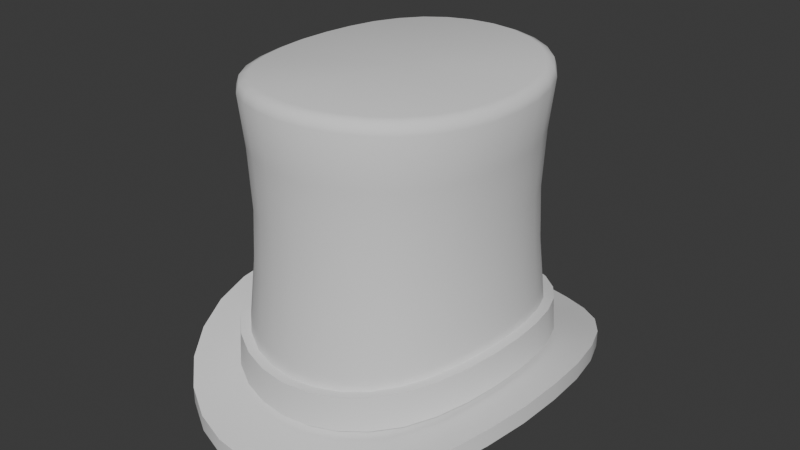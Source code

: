 # Source: Attire_Hat_HatTopTall.blend  (saved by Blender 4.3.34; exported with 4.5.12 LTS)
import bpy
from mathutils import Matrix  # noqa: F401  (used for matrix-valued properties, if any)

bpy.ops.wm.read_factory_settings(use_empty=True)
scene = bpy.context.scene
scene.name = 'Scene'

# ---- world
world_world = bpy.data.worlds.new('World'); scene.world = world_world
world_world.use_nodes = True; world_world.node_tree.nodes.clear()
_N = world_world.node_tree.nodes; _L = world_world.node_tree.links
n0 = _N.new('ShaderNodeOutputWorld'); n0.name = 'World Output'; n0.location = (300, 300)
n1 = _N.new('ShaderNodeBackground'); n1.name = 'Background'; n1.location = (10, 300)
n1.inputs[0].default_value = (0.05088, 0.05088, 0.05088, 1.0)
_L.new(n1.outputs[0], n0.inputs[0])
n0.is_active_output = True
world_world.color = (0.05088, 0.05088, 0.05088)
world_world.use_sun_shadow = False
world_world.sun_shadow_jitter_overblur = 0.0

# ---- meshes
me_attire_hat_hattoptall = bpy.data.meshes.new('Attire_Hat_HatTopTall')
me_attire_hat_hattoptall.from_pydata([(0.06325, -0.07435, 0.02669), (0.08711, -2.98e-08, 0.03584), (0.08564, -0.02075, 0.03511), (0.08112, -0.04064, 0.03282), (0.07366, -0.05879, 0.02978), (0.05001, -0.0866, 0.02422), (0.03457, -0.09537, 0.02196), (0.01765, -0.1006, 0.02063), (2.384e-07, -0.1024, 0.02012), (0.08671, -0.1019, 0.02517), (0.1194, -2.98e-08, 0.04203), (0.1174, -0.02845, 0.04067), (0.1112, -0.05571, 0.03728), (0.101, -0.0806, 0.03163), (0.06856, -0.1187, 0.01864), (0.04739, -0.1307, 0.01406), (0.0242, -0.138, 0.01209), (2.384e-07, -0.1404, 0.01122), (0.08671, -0.1019, 0.01374), (0.1194, -2.98e-08, 0.0303), (0.1174, -0.02845, 0.02895), (0.1112, -0.05571, 0.02563), (0.101, -0.0806, 0.02007), (0.06856, -0.1187, 0.007357), (0.04739, -0.1307, 0.002829), (0.0242, -0.138, 0.0008664), (2.384e-07, -0.1404, 3.129e-07), (0.06325, 0.07435, 0.02686), (0.08561, 0.02075, 0.03512), (0.08112, 0.04064, 0.03282), (0.07366, 0.05879, 0.02983), (0.05001, 0.0866, 0.02439), (0.03457, 0.09537, 0.02212), (0.01765, 0.1006, 0.02074), (2.384e-07, 0.1024, 0.02013), (0.08671, 0.1019, 0.02517), (0.1174, 0.02845, 0.04068), (0.1112, 0.05571, 0.03728), (0.101, 0.0806, 0.03163), (0.06856, 0.1187, 0.01871), (0.04739, 0.1307, 0.01409), (0.0242, 0.138, 0.01209), (2.384e-07, 0.1404, 0.01122), (0.08671, 0.1019, 0.01374), (0.1174, 0.02845, 0.02896), (0.1112, 0.05571, 0.02563), (0.101, 0.0806, 0.02007), (0.06856, 0.1187, 0.007418), (0.04739, 0.1307, 0.002856), (0.0242, 0.138, 0.0008674), (2.384e-07, 0.1404, 3.129e-07), (-0.06325, -0.07435, 0.02669), (-0.08711, -2.98e-08, 0.03584), (-0.08564, -0.02075, 0.03511), (-0.08112, -0.04064, 0.03282), (-0.07366, -0.05879, 0.02978), (-0.05001, -0.0866, 0.02422), (-0.03457, -0.09537, 0.02196), (-0.01765, -0.1006, 0.02063), (-0.08671, -0.1019, 0.02517), (-0.1194, -2.98e-08, 0.04203), (-0.1174, -0.02845, 0.04067), (-0.1112, -0.05571, 0.03728), (-0.101, -0.0806, 0.03163), (-0.06856, -0.1187, 0.01864), (-0.04739, -0.1307, 0.01406), (-0.0242, -0.138, 0.01209), (-0.08671, -0.1019, 0.01374), (-0.1194, -2.98e-08, 0.0303), (-0.1174, -0.02845, 0.02895), (-0.1112, -0.05571, 0.02563), (-0.101, -0.0806, 0.02007), (-0.06856, -0.1187, 0.007357), (-0.04739, -0.1307, 0.002829), (-0.0242, -0.138, 0.0008664), (-0.06325, 0.07435, 0.02686), (-0.08561, 0.02075, 0.03512), (-0.08112, 0.04064, 0.03282), (-0.07366, 0.05879, 0.02983), (-0.05001, 0.0866, 0.02439), (-0.03457, 0.09537, 0.02212), (-0.01765, 0.1006, 0.02074), (-0.01867, 0.1052, 0.04761), (-0.0366, 0.09963, 0.0489), (-0.05302, 0.09029, 0.0512), (-0.0671, 0.07723, 0.05396), (-0.08671, 0.1019, 0.02517), (-0.1174, 0.02845, 0.04068), (-0.1112, 0.05571, 0.03728), (-0.101, 0.0806, 0.03163), (-0.06856, 0.1187, 0.01871), (-0.04739, 0.1307, 0.01409), (-0.0242, 0.138, 0.01209), (-0.08671, 0.1019, 0.01374), (-0.1174, 0.02845, 0.02896), (-0.1112, 0.05571, 0.02563), (-0.101, 0.0806, 0.02007), (-0.06856, 0.1187, 0.007418), (-0.04739, 0.1307, 0.002856), (-0.0242, 0.138, 0.0008674), (-0.01589, 0.09058, 0.01049), (-0.03111, 0.08583, 0.01173), (-0.04501, 0.07794, 0.01378), (-0.0663, 0.05291, 0.01867), (-0.07301, 0.03657, 0.02137), (-0.07705, 0.01868, 0.02344), (-0.05692, 0.06692, 0.016), (-0.01589, -0.09058, 0.01039), (-0.03111, -0.08583, 0.0116), (-0.04501, -0.07794, 0.01363), (-0.0663, -0.05291, 0.01863), (-0.07301, -0.03657, 0.02137), (-0.07708, -0.01868, 0.02343), (-0.0784, -2.98e-08, 0.02409), (-0.05692, -0.06692, 0.01585), (2.384e-07, 0.09216, 0.009943), (0.01589, 0.09058, 0.01049), (0.03111, 0.08583, 0.01173), (0.04501, 0.07794, 0.01378), (0.0663, 0.05291, 0.01867), (0.07301, 0.03657, 0.02137), (0.07705, 0.01868, 0.02344), (0.05692, 0.06692, 0.016), (2.384e-07, -0.09216, 0.009932), (0.01589, -0.09058, 0.01039), (0.03111, -0.08583, 0.0116), (0.04501, -0.07794, 0.01363), (0.0663, -0.05291, 0.01863), (0.07301, -0.03657, 0.02137), (0.07708, -0.01868, 0.02343), (0.0784, -2.98e-08, 0.02409), (0.05692, -0.06692, 0.01585), (0.06306, -0.07413, 0.03088), (0.08684, -2.98e-08, 0.03997), (0.08538, -0.02069, 0.03927), (0.08088, -0.04052, 0.03701), (0.07344, -0.05862, 0.03398), (0.04987, -0.08634, 0.02833), (0.03447, -0.09508, 0.02606), (0.0176, -0.1003, 0.02474), (2.384e-07, -0.1021, 0.02422), (0.06306, 0.07413, 0.03104), (0.08535, 0.02069, 0.03928), (0.08088, 0.04052, 0.03701), (0.07344, 0.05862, 0.03402), (0.04987, 0.08634, 0.0285), (0.03447, 0.09508, 0.02621), (0.0176, 0.1003, 0.02485), (2.384e-07, 0.1021, 0.02423), (-0.06306, -0.07413, 0.03088), (-0.08684, -2.98e-08, 0.03997), (-0.08538, -0.02069, 0.03927), (-0.08088, -0.04052, 0.03701), (-0.07344, -0.05862, 0.03398), (-0.04987, -0.08634, 0.02833), (-0.03447, -0.09508, 0.02606), (-0.0176, -0.1003, 0.02474), (-0.06306, 0.07413, 0.03104), (-0.08535, 0.02069, 0.03928), (-0.08088, 0.04052, 0.03701), (-0.07344, 0.05862, 0.03402), (-0.04987, 0.08634, 0.0285), (-0.03447, 0.09508, 0.02621), (-0.0176, 0.1003, 0.02485), (-0.07804, 0.06078, 0.05693), (-0.08573, 0.04184, 0.05984), (-0.09029, 0.02131, 0.06187), (-0.01867, -0.1052, 0.0475), (-0.05302, -0.09029, 0.05104), (-0.0366, -0.09963, 0.04875), (-0.0671, -0.07723, 0.05386), (-0.07804, -0.06078, 0.05693), (-0.08572, -0.04184, 0.05984), (-0.09181, 4.5e-06, 0.06239), (-0.09032, -0.02131, 0.06187), (2.384e-07, 0.1071, 0.04687), (0.01867, 0.1052, 0.04761), (0.05302, 0.09029, 0.0512), (0.0366, 0.09963, 0.0489), (0.0671, 0.07723, 0.05396), (0.07804, 0.06078, 0.05693), (0.08573, 0.04184, 0.05984), (0.09029, 0.02131, 0.06187), (2.384e-07, -0.1071, 0.04686), (0.01867, -0.1052, 0.0475), (0.0366, -0.09963, 0.04875), (0.05302, -0.09029, 0.05104), (0.0671, -0.07723, 0.05386), (0.07804, -0.06078, 0.05693), (0.08572, -0.04184, 0.05984), (0.09032, -0.02131, 0.06187), (0.09181, 4.5e-06, 0.06239), (0.01887, -0.1067, 0.02501), (0.037, -0.1011, 0.02632), (0.05364, -0.09165, 0.02858), (0.06795, -0.07845, 0.03111), (0.07915, -0.06177, 0.03421), (0.08707, -0.04255, 0.03724), (0.09182, -0.02168, 0.0395), (0.01887, 0.1067, 0.02512), (0.05364, 0.09165, 0.02875), (0.037, 0.1011, 0.02647), (0.06795, 0.07844, 0.03128), (0.07915, 0.06177, 0.03425), (0.08707, 0.04254, 0.03724), (0.09336, 4.5e-06, 0.0402), (0.09179, 0.02168, 0.03951), (2.384e-07, -0.1086, 0.02449), (-0.01887, -0.1067, 0.02501), (-0.05364, -0.09165, 0.02858), (-0.037, -0.1011, 0.02632), (-0.06795, -0.07845, 0.03111), (-0.07915, -0.06177, 0.03421), (-0.08707, -0.04255, 0.03724), (-0.09182, -0.02168, 0.0395), (2.384e-07, 0.1086, 0.0245), (-0.01887, 0.1067, 0.02512), (-0.037, 0.1011, 0.02647), (-0.05364, 0.09165, 0.02875), (-0.06795, 0.07844, 0.03128), (-0.07915, 0.06177, 0.03425), (-0.08707, 0.04254, 0.03724), (-0.09179, 0.02168, 0.03951), (-0.09336, 4.739e-06, 0.0402), (0.08529, -2.98e-08, 0.06217), (0.08386, -0.02036, 0.06165), (0.0795, -0.03988, 0.05963), (0.07227, -0.05772, 0.05672), (0.04915, -0.08503, 0.05081), (0.03399, -0.09364, 0.04851), (0.01736, -0.09882, 0.04725), (2.384e-07, -0.1006, 0.04661), (0.08383, 0.02036, 0.06165), (0.0795, 0.03988, 0.05963), (0.07227, 0.05772, 0.05672), (0.04915, 0.08503, 0.05097), (0.03399, 0.09364, 0.04866), (0.01736, 0.09882, 0.04736), (2.384e-07, 0.1006, 0.04662), (-0.08529, -2.98e-08, 0.06217), (-0.08386, -0.02036, 0.06165), (-0.0795, -0.03988, 0.05963), (-0.07227, -0.05772, 0.05672), (-0.04915, -0.08503, 0.05081), (-0.03399, -0.09364, 0.04851), (-0.01736, -0.09882, 0.04725), (-0.08383, 0.02036, 0.06165), (-0.0795, 0.03988, 0.05963), (-0.07227, 0.05772, 0.05672), (-0.04914, 0.08503, 0.05097), (-0.03399, 0.09364, 0.04866), (-0.01736, 0.09882, 0.04736), (0.06211, -0.07301, 0.05364), (0.06211, 0.07301, 0.05375), (-0.06211, -0.07301, 0.05364), (-0.06211, 0.07301, 0.05375), (0.07965, 0.01934, 0.1004), (0.07807, 0.01915, 0.1366), (0.07966, 0.01934, 0.1729), (0.07559, 0.03792, 0.0992), (0.07399, 0.0375, 0.1361), (0.0756, 0.03792, 0.1731), (0.06881, 0.05496, 0.09742), (0.06721, 0.05424, 0.1354), (0.06881, 0.05496, 0.1735), (0.05923, 0.06963, 0.0956), (0.05773, 0.06857, 0.1347), (0.05923, 0.06963, 0.1739), (0.04695, 0.08123, 0.09389), (0.04567, 0.07983, 0.1341), (0.04695, 0.08123, 0.1742), (0.03252, 0.08959, 0.09246), (0.03158, 0.08789, 0.1336), (0.03252, 0.08958, 0.1746), (0.01663, 0.09463, 0.09163), (0.01613, 0.09275, 0.1332), (0.01662, 0.09462, 0.1747), (2.384e-07, 0.09633, 0.09116), (2.384e-07, 0.09437, 0.133), (2.384e-07, 0.09632, 0.1748), (-0.01663, 0.09463, 0.09163), (-0.01613, 0.09275, 0.1332), (-0.01662, 0.09462, 0.1747), (-0.03252, 0.08959, 0.09246), (-0.03158, 0.08789, 0.1336), (-0.03252, 0.08958, 0.1746), (-0.04695, 0.08123, 0.09389), (-0.04567, 0.07983, 0.1341), (-0.04695, 0.08123, 0.1742), (-0.05923, 0.06963, 0.0956), (-0.05773, 0.06857, 0.1347), (-0.05923, 0.06963, 0.1739), (-0.06881, 0.05496, 0.09742), (-0.06721, 0.05424, 0.1354), (-0.06881, 0.05496, 0.1735), (-0.07559, 0.03792, 0.0992), (-0.07399, 0.0375, 0.1361), (-0.0756, 0.03792, 0.1731), (-0.07965, 0.01934, 0.1004), (-0.07807, 0.01915, 0.1366), (-0.07966, 0.01934, 0.1729), (-0.08102, -2.98e-08, 0.1008), (-0.07944, -2.98e-08, 0.1368), (-0.08103, -2.98e-08, 0.173), (-0.07968, -0.01934, 0.1004), (-0.0781, -0.01915, 0.1366), (-0.07968, -0.01934, 0.1729), (-0.07559, -0.03792, 0.0992), (-0.07399, -0.0375, 0.1361), (-0.0756, -0.03792, 0.1731), (-0.06881, -0.05496, 0.09742), (-0.06721, -0.05424, 0.1354), (-0.06881, -0.05496, 0.1735), (-0.05923, -0.06964, 0.09554), (-0.05773, -0.06857, 0.1347), (-0.05923, -0.06963, 0.1739), (-0.04696, -0.08124, 0.0938), (-0.04567, -0.07983, 0.1341), (-0.04695, -0.08124, 0.1743), (-0.03252, -0.0896, 0.09238), (-0.03158, -0.08789, 0.1335), (-0.03252, -0.0896, 0.1746), (-0.01663, -0.09463, 0.09157), (-0.01613, -0.09275, 0.1332), (-0.01663, -0.09463, 0.1747), (2.384e-07, -0.09633, 0.09115), (2.384e-07, -0.09437, 0.133), (2.384e-07, -0.09632, 0.1748), (0.01663, -0.09463, 0.09157), (0.01613, -0.09275, 0.1332), (0.01663, -0.09463, 0.1747), (0.03252, -0.0896, 0.09238), (0.03158, -0.08789, 0.1335), (0.03252, -0.0896, 0.1746), (0.04696, -0.08124, 0.0938), (0.04567, -0.07983, 0.1341), (0.04695, -0.08124, 0.1743), (0.05924, -0.06964, 0.09554), (0.05773, -0.06857, 0.1347), (0.05923, -0.06963, 0.1739), (0.06881, -0.05496, 0.09742), (0.06721, -0.05424, 0.1354), (0.06881, -0.05496, 0.1735), (0.07559, -0.03792, 0.0992), (0.07399, -0.0375, 0.1361), (0.0756, -0.03792, 0.1731), (0.07968, -0.01934, 0.1004), (0.0781, -0.01915, 0.1366), (0.07969, -0.01934, 0.1729), (0.08102, -2.98e-08, 0.1008), (0.07944, -2.98e-08, 0.1368), (0.08103, -2.98e-08, 0.173), (2.384e-07, -5.066e-07, 0.213), (-0.02575, 0.07105, 0.2034), (-0.06044, 0.03027, 0.2034), (-0.04712, 0.05539, 0.2034), (-0.02575, -0.07105, 0.2034), (-0.06044, -0.03027, 0.2034), (-0.06489, -2.98e-08, 0.2034), (-0.04712, -0.05539, 0.2034), (2.384e-07, 0.07629, 0.2034), (0.02575, 0.07105, 0.2034), (0.06044, 0.03027, 0.2034), (0.04712, 0.05539, 0.2034), (2.384e-07, -0.07629, 0.2034), (0.02575, -0.07105, 0.2034), (0.06044, -0.03027, 0.2034), (0.06489, -2.98e-08, 0.2034), (0.04712, -0.05539, 0.2034), (2.384e-07, -2.98e-08, 0.2034), (0.08443, -2.98e-08, 0.2049), (0.07765, -7.252e-08, 0.2129), (0.0828, -4.232e-08, 0.2106), (0.07637, -0.01854, 0.213), (0.08303, -0.02015, 0.2049), (0.08142, -0.01976, 0.2106), (0.07245, -0.03634, 0.2134), (0.07872, -0.03949, 0.2054), (0.07721, -0.03873, 0.2111), (0.06592, -0.05266, 0.2141), (0.07158, -0.05717, 0.2061), (0.07021, -0.05608, 0.2118), (0.03109, -0.08566, 0.216), (0.0337, -0.09285, 0.2081), (0.03306, -0.09107, 0.2138), (0.083, 0.02015, 0.2049), (0.07634, 0.01854, 0.213), (0.0814, 0.01976, 0.2106), (0.0337, 0.09285, 0.2081), (0.03109, 0.08566, 0.2159), (0.03306, 0.09107, 0.2137), (-0.07637, -0.01854, 0.213), (-0.08302, -0.02015, 0.2049), (-0.08142, -0.01976, 0.2106), (-0.07872, -0.03949, 0.2054), (-0.07245, -0.03634, 0.2134), (-0.07721, -0.03873, 0.2111), (-0.04493, -0.07773, 0.2154), (-0.04872, -0.08429, 0.2076), (-0.04778, -0.08268, 0.2132), (-0.0337, -0.09285, 0.2081), (-0.03109, -0.08566, 0.216), (-0.03306, -0.09107, 0.2138), (-0.06592, 0.05266, 0.2141), (-0.07158, 0.05717, 0.2061), (-0.07021, 0.05608, 0.2118), (-0.03109, 0.08566, 0.2159), (-0.0337, 0.09285, 0.2081), (-0.03306, 0.09107, 0.2137), (0.06154, 0.07235, 0.2068), (0.05672, 0.06668, 0.2147), (0.06036, 0.07096, 0.2125), (-0.05672, -0.06668, 0.2148), (-0.06154, -0.07235, 0.2069), (-0.06036, -0.07096, 0.2125), (0.04493, -0.07773, 0.2154), (0.04872, -0.08429, 0.2076), (0.04778, -0.08268, 0.2132), (0.01722, -0.09801, 0.2084), (0.01589, -0.09044, 0.2162), (0.01689, -0.09613, 0.214), (2.384e-07, -0.09205, 0.2163), (2.384e-07, -0.09974, 0.2085), (2.384e-07, -0.09782, 0.2141), (0.07245, 0.03634, 0.2134), (0.07872, 0.03949, 0.2054), (0.07721, 0.03873, 0.2111), (0.07158, 0.05717, 0.2061), (0.06592, 0.05266, 0.2141), (0.07021, 0.05608, 0.2118), (0.04492, 0.07773, 0.2154), (0.04871, 0.08429, 0.2075), (0.04778, 0.08267, 0.2132), (0.01589, 0.09044, 0.2162), (0.01722, 0.098, 0.2084), (0.01689, 0.09613, 0.214), (2.384e-07, 0.09974, 0.2085), (2.384e-07, 0.09205, 0.2163), (2.384e-07, 0.09782, 0.2141), (-0.08443, -2.98e-08, 0.2049), (-0.07765, -7.252e-08, 0.2129), (-0.0828, -4.232e-08, 0.2106), (-0.07158, -0.05717, 0.2061), (-0.06592, -0.05266, 0.2141), (-0.07021, -0.05608, 0.2118), (-0.01589, -0.09044, 0.2162), (-0.01722, -0.09801, 0.2084), (-0.01689, -0.09613, 0.214), (-0.07634, 0.01854, 0.213), (-0.083, 0.02015, 0.2049), (-0.0814, 0.01976, 0.2106), (-0.07245, 0.03634, 0.2134), (-0.07872, 0.03949, 0.2054), (-0.07721, 0.03873, 0.2111), (-0.04492, 0.07773, 0.2154), (-0.04871, 0.08429, 0.2075), (-0.04778, 0.08267, 0.2132), (-0.01722, 0.098, 0.2084), (-0.01589, 0.09044, 0.2162), (-0.01689, 0.09613, 0.214), (0.06154, -0.07235, 0.2069), (0.05672, -0.06668, 0.2148), (0.06037, -0.07096, 0.2125), (-0.06154, 0.07235, 0.2068), (-0.05672, 0.06668, 0.2147), (-0.06036, 0.07096, 0.2125)], [], [(242, 241, 172, 171), (3, 12, 11, 2), (16, 25, 24, 15), (15, 24, 23, 14), (14, 23, 18, 9), (9, 18, 22, 13), (13, 22, 21, 12), (12, 21, 20, 11), (11, 20, 19, 10), (42, 41, 49, 50), (41, 40, 48, 49), (40, 39, 47, 48), (39, 35, 43, 47), (35, 38, 46, 43), (38, 37, 45, 46), (37, 36, 44, 45), (36, 10, 19, 44), (17, 66, 74, 26), (66, 65, 73, 74), (65, 64, 72, 73), (64, 59, 67, 72), (59, 63, 71, 67), (63, 62, 70, 71), (62, 61, 69, 70), (61, 60, 68, 69), (42, 50, 99, 92), (92, 99, 98, 91), (91, 98, 97, 90), (90, 97, 93, 86), (86, 93, 96, 89), (89, 96, 95, 88), (88, 95, 94, 87), (87, 94, 68, 60), (78, 89, 88, 77), (29, 37, 38, 30), (57, 65, 66, 58), (53, 61, 62, 54), (55, 63, 59, 51), (56, 64, 65, 57), (58, 66, 17, 8), (52, 60, 61, 53), (51, 59, 64, 56), (54, 62, 63, 55), (80, 81, 92, 91), (76, 77, 88, 87), (78, 75, 86, 89), (79, 80, 91, 90), (81, 34, 42, 92), (52, 76, 87, 60), (75, 79, 90, 86), (27, 35, 39, 31), (31, 39, 40, 32), (38, 35, 27, 30), (36, 37, 29, 28), (40, 41, 33, 32), (13, 12, 3, 4), (14, 9, 0, 5), (11, 10, 1, 2), (17, 16, 7, 8), (1, 10, 36, 28), (15, 14, 5, 6), (0, 9, 13, 4), (33, 41, 42, 34), (52, 150, 158, 76), (76, 158, 159, 77), (256, 257, 350, 349), (77, 159, 160, 78), (78, 160, 157, 75), (79, 161, 162, 80), (80, 162, 163, 81), (81, 163, 148, 34), (75, 157, 161, 79), (52, 53, 151, 150), (53, 54, 152, 151), (54, 55, 153, 152), (55, 51, 149, 153), (56, 57, 155, 154), (57, 58, 156, 155), (58, 8, 140, 156), (51, 56, 154, 149), (1, 28, 142, 133), (28, 29, 143, 142), (29, 30, 144, 143), (30, 27, 141, 144), (31, 32, 146, 145), (32, 33, 147, 146), (33, 34, 148, 147), (27, 31, 145, 141), (1, 133, 134, 2), (2, 134, 135, 3), (3, 135, 136, 4), (4, 136, 132, 0), (5, 137, 138, 6), (6, 138, 139, 7), (7, 139, 140, 8), (0, 132, 137, 5), (161, 157, 219, 218), (229, 230, 184, 185), (255, 249, 84, 85), (145, 146, 201, 200), (228, 229, 185, 186), (251, 238, 175, 82), (144, 141, 202, 203), (227, 252, 187, 188), (250, 251, 82, 83), (143, 144, 203, 204), (226, 227, 188, 189), (249, 250, 83, 84), (142, 143, 204, 206), (225, 226, 189, 190), (248, 255, 85, 164), (133, 142, 206, 205), (224, 225, 190, 191), (149, 154, 209, 211), (247, 248, 164, 165), (156, 140, 207, 208), (246, 247, 165, 166), (155, 156, 208, 210), (239, 246, 166, 173), (154, 155, 210, 209), (243, 254, 170, 168), (153, 149, 211, 212), (231, 245, 167, 183), (152, 153, 212, 213), (245, 244, 169, 167), (151, 152, 213, 214), (244, 243, 168, 169), (150, 151, 214, 223), (254, 242, 171, 170), (146, 147, 199, 201), (230, 231, 183, 184), (252, 228, 186, 187), (147, 148, 215, 199), (232, 224, 191, 182), (141, 145, 200, 202), (233, 232, 182, 181), (134, 133, 205, 198), (135, 134, 198, 197), (234, 233, 181, 180), (136, 135, 197, 196), (158, 150, 223, 222), (253, 234, 180, 179), (132, 136, 196, 195), (159, 158, 222, 221), (236, 235, 177, 178), (138, 137, 194, 193), (160, 159, 221, 220), (237, 236, 178, 176), (139, 138, 193, 192), (157, 160, 220, 219), (238, 237, 176, 175), (140, 139, 192, 207), (162, 161, 218, 217), (235, 253, 179, 177), (137, 132, 195, 194), (240, 239, 173, 174), (163, 162, 217, 216), (241, 240, 174, 172), (148, 163, 216, 215), (259, 260, 257, 256), (260, 261, 258, 257), (352, 430, 389), (234, 262, 259, 233), (440, 352, 448), (262, 263, 260, 259), (263, 264, 261, 260), (437, 352, 433), (253, 265, 262, 234), (265, 266, 263, 262), (266, 267, 264, 263), (430, 352, 410), (235, 268, 265, 253), (268, 269, 266, 265), (269, 270, 267, 266), (267, 409, 427, 264), (236, 271, 268, 235), (271, 272, 269, 268), (272, 273, 270, 269), (433, 352, 389), (237, 274, 271, 236), (274, 275, 272, 271), (275, 276, 273, 272), (273, 388, 431, 270), (238, 277, 274, 237), (277, 278, 275, 274), (278, 279, 276, 275), (282, 457, 436, 279), (251, 280, 277, 238), (280, 281, 278, 277), (281, 282, 279, 278), (458, 352, 437), (250, 283, 280, 251), (283, 284, 281, 280), (284, 285, 282, 281), (458, 406, 352), (249, 286, 283, 250), (286, 287, 284, 283), (287, 288, 285, 284), (428, 410, 352), (255, 289, 286, 249), (289, 290, 287, 286), (290, 291, 288, 287), (248, 292, 289, 255), (292, 293, 290, 289), (293, 294, 291, 290), (464, 403, 352), (247, 295, 292, 248), (295, 296, 293, 292), (296, 297, 294, 293), (454, 352, 406), (246, 298, 295, 247), (298, 299, 296, 295), (299, 300, 297, 296), (464, 352, 454), (239, 301, 298, 246), (301, 302, 299, 298), (302, 303, 300, 299), (448, 352, 451), (240, 304, 301, 239), (304, 305, 302, 301), (305, 306, 303, 302), (440, 391, 352), (241, 307, 304, 240), (307, 308, 305, 304), (308, 309, 306, 305), (443, 352, 395), (242, 310, 307, 241), (310, 311, 308, 307), (311, 312, 309, 308), (352, 397, 401), (254, 313, 310, 242), (313, 314, 311, 310), (314, 315, 312, 311), (461, 352, 415), (243, 316, 313, 254), (316, 317, 314, 313), (317, 318, 315, 314), (352, 412, 397), (244, 319, 316, 243), (319, 320, 317, 316), (320, 321, 318, 317), (445, 352, 401), (245, 322, 319, 244), (322, 323, 320, 319), (323, 324, 321, 320), (451, 352, 403), (231, 325, 322, 245), (325, 326, 323, 322), (326, 327, 324, 323), (428, 352, 424), (230, 328, 325, 231), (328, 329, 326, 325), (329, 330, 327, 326), (421, 352, 445), (229, 331, 328, 230), (331, 332, 329, 328), (332, 333, 330, 329), (352, 419, 382), (228, 334, 331, 229), (334, 335, 332, 331), (335, 336, 333, 332), (424, 352, 386), (252, 337, 334, 228), (337, 338, 335, 334), (338, 339, 336, 335), (419, 352, 421), (227, 340, 337, 252), (340, 341, 338, 337), (341, 342, 339, 338), (415, 352, 382), (226, 343, 340, 227), (343, 344, 341, 340), (344, 345, 342, 341), (352, 461, 379), (225, 346, 343, 226), (346, 347, 344, 343), (347, 348, 345, 344), (352, 379, 376), (224, 349, 346, 225), (349, 350, 347, 346), (350, 351, 348, 347), (352, 371, 386), (256, 349, 224, 232), (257, 258, 351, 350), (351, 370, 374, 348), (306, 392, 439, 303), (333, 383, 418, 330), (291, 463, 455, 288), (312, 442, 394, 309), (336, 416, 383, 333), (315, 413, 442, 312), (330, 418, 422, 327), (318, 398, 413, 315), (339, 460, 416, 336), (324, 446, 400, 321), (352, 376, 373), (327, 422, 446, 324), (261, 425, 385, 258), (321, 400, 398, 318), (264, 427, 425, 261), (303, 439, 449, 300), (270, 431, 409, 267), (300, 449, 452, 297), (276, 434, 388, 273), (294, 404, 463, 291), (352, 391, 395), (258, 385, 370, 351), (297, 452, 404, 294), (279, 436, 434, 276), (348, 374, 377, 345), (285, 407, 457, 282), (443, 412, 352), (345, 377, 380, 342), (288, 455, 407, 285), (309, 394, 392, 306), (342, 380, 460, 339), (204, 181, 182, 206), (203, 180, 181, 204), (202, 179, 180, 203), (200, 177, 179, 202), (201, 178, 177, 200), (199, 176, 178, 201), (215, 175, 176, 199), (216, 82, 175, 215), (217, 83, 82, 216), (218, 84, 83, 217), (219, 85, 84, 218), (220, 164, 85, 219), (221, 165, 164, 220), (222, 166, 165, 221), (223, 173, 166, 222), (214, 174, 173, 223), (213, 172, 174, 214), (212, 171, 172, 213), (211, 170, 171, 212), (209, 168, 170, 211), (210, 169, 168, 209), (208, 167, 169, 210), (207, 183, 167, 208), (192, 184, 183, 207), (193, 185, 184, 192), (194, 186, 185, 193), (195, 187, 186, 194), (196, 188, 187, 195), (197, 189, 188, 196), (198, 190, 189, 197), (205, 191, 190, 198), (206, 182, 191, 205), (17, 26, 25, 16), (7, 16, 15, 6), (233, 259, 256, 232), (95, 104, 105, 94), (94, 105, 113, 68), (68, 113, 112, 69), (69, 112, 111, 70), (70, 111, 110, 71), (71, 110, 114, 67), (67, 114, 109, 72), (72, 109, 108, 73), (73, 108, 107, 74), (74, 107, 123, 26), (26, 123, 124, 25), (25, 124, 125, 24), (24, 125, 126, 23), (23, 126, 131, 18), (18, 131, 127, 22), (22, 127, 128, 21), (21, 128, 129, 20), (20, 129, 130, 19), (19, 130, 121, 44), (44, 121, 120, 45), (45, 120, 119, 46), (46, 119, 122, 43), (43, 122, 118, 47), (47, 118, 117, 48), (48, 117, 116, 49), (49, 116, 115, 50), (50, 115, 100, 99), (99, 100, 101, 98), (98, 101, 102, 97), (97, 102, 106, 93), (93, 106, 103, 96), (96, 103, 104, 95), (355, 369, 354), (365, 364, 369), (359, 357, 369), (367, 366, 369), (360, 361, 369), (368, 365, 369), (357, 358, 369), (359, 369, 356), (105, 358, 113), (366, 368, 369), (364, 356, 369), (358, 354, 369), (101, 353, 102), (116, 360, 115), (367, 369, 362), (355, 353, 369), (106, 102, 355), (358, 112, 113), (361, 363, 369), (363, 362, 369), (115, 360, 100), (361, 116, 117), (363, 119, 362), (100, 353, 101), (118, 361, 117), (119, 363, 122), (104, 103, 354), (359, 110, 357), (361, 118, 363), (112, 357, 111), (104, 354, 105), (106, 355, 103), (353, 360, 369), (110, 359, 114), (356, 109, 359), (109, 356, 108), (356, 107, 108), (107, 364, 123), (123, 364, 124), (124, 365, 125), (365, 368, 126), (102, 353, 355), (131, 368, 127), (128, 127, 366), (128, 366, 129), (129, 367, 130), (367, 121, 130), (362, 120, 121), (105, 354, 358), (103, 355, 354), (358, 357, 112), (361, 360, 116), (100, 360, 353), (110, 111, 357), (118, 122, 363), (109, 114, 359), (127, 368, 366), (356, 364, 107), (124, 364, 365), (126, 368, 131), (125, 365, 126), (129, 366, 367), (367, 362, 121), (119, 120, 362), (374, 370, 372, 375), (375, 372, 371, 373), (377, 374, 375, 378), (378, 375, 373, 376), (380, 377, 378, 381), (381, 378, 376, 379), (370, 385, 387, 372), (372, 387, 386, 371), (392, 394, 396, 393), (393, 396, 395, 391), (398, 400, 402, 399), (399, 402, 401, 397), (413, 398, 399, 414), (414, 399, 397, 412), (422, 418, 420, 423), (423, 420, 419, 421), (416, 460, 462, 417), (417, 462, 461, 415), (425, 427, 429, 426), (426, 429, 428, 424), (434, 436, 438, 435), (435, 438, 437, 433), (446, 422, 423, 447), (447, 423, 421, 445), (449, 439, 441, 450), (450, 441, 440, 448), (452, 449, 450, 453), (453, 450, 448, 451), (436, 457, 459, 438), (438, 459, 458, 437), (455, 463, 465, 456), (456, 465, 464, 454), (460, 380, 381, 462), (462, 381, 379, 461), (383, 416, 417, 384), (384, 417, 415, 382), (418, 383, 384, 420), (420, 384, 382, 419), (385, 425, 426, 387), (387, 426, 424, 386), (427, 409, 411, 429), (429, 411, 410, 428), (431, 388, 390, 432), (432, 390, 389, 430), (388, 434, 435, 390), (390, 435, 433, 389), (409, 431, 432, 411), (411, 432, 430, 410), (439, 392, 393, 441), (441, 393, 391, 440), (394, 442, 444, 396), (396, 444, 443, 395), (442, 413, 414, 444), (444, 414, 412, 443), (400, 446, 447, 402), (402, 447, 445, 401), (404, 452, 453, 405), (405, 453, 451, 403), (463, 404, 405, 465), (465, 405, 403, 464), (407, 455, 456, 408), (408, 456, 454, 406), (457, 407, 408, 459), (459, 408, 406, 458), (352, 373, 371)])
me_attire_hat_hattoptall.polygons.foreach_set('use_smooth', [True] * 512)
_k = set([(0, 4), (0, 5), (1, 2), (1, 28), (2, 3), (3, 4), (5, 6), (6, 7), (7, 8), (8, 58), (9, 13), (9, 14), (10, 11), (10, 36), (11, 12), (12, 13), (14, 15), (15, 16), (16, 17), (17, 66), (18, 22), (18, 23), (19, 20), (19, 44), (20, 21), (21, 22), (23, 24), (24, 25), (25, 26), (26, 74), (27, 30), (27, 31), (28, 29), (29, 30), (31, 32), (32, 33), (33, 34), (34, 81), (35, 38), (35, 39), (36, 37), (37, 38), (39, 40), (40, 41), (41, 42), (42, 92), (43, 46), (43, 47), (44, 45), (45, 46), (47, 48), (48, 49), (49, 50), (50, 99), (51, 55), (51, 56), (52, 53), (52, 76), (53, 54), (54, 55), (56, 57), (57, 58), (59, 63), (59, 64), (60, 61), (60, 87), (61, 62), (62, 63), (64, 65), (65, 66), (67, 71), (67, 72), (68, 69), (68, 94), (69, 70), (70, 71), (72, 73), (73, 74), (75, 78), (75, 79), (76, 77), (77, 78), (79, 80), (80, 81), (82, 83), (82, 175), (83, 84), (84, 85), (85, 164), (86, 89), (86, 90), (87, 88), (88, 89), (90, 91), (91, 92), (93, 96), (93, 97), (94, 95), (95, 96), (97, 98), (98, 99), (100, 101), (100, 115), (101, 102), (102, 106), (103, 104), (103, 106), (104, 105), (105, 113), (107, 108), (107, 123), (108, 109), (109, 114), (110, 111), (110, 114), (111, 112), (112, 113), (115, 116), (116, 117), (117, 118), (118, 122), (119, 120), (119, 122), (120, 121), (121, 130), (123, 124), (124, 125), (125, 126), (126, 131), (127, 128), (127, 131), (128, 129), (129, 130), (132, 136), (132, 137), (133, 134), (133, 142), (134, 135), (135, 136), (137, 138), (138, 139), (139, 140), (140, 156), (141, 144), (141, 145), (142, 143), (143, 144), (145, 146), (146, 147), (147, 148), (148, 163), (149, 153), (149, 154), (150, 151), (150, 158), (151, 152), (152, 153), (154, 155), (155, 156), (157, 160), (157, 161), (158, 159), (159, 160), (161, 162), (162, 163), (164, 165), (165, 166), (166, 173), (167, 169), (167, 183), (168, 169), (168, 170), (170, 171), (171, 172), (172, 174), (173, 174), (175, 176), (176, 178), (177, 178), (177, 179), (179, 180), (180, 181), (181, 182), (182, 191), (183, 184), (184, 185), (185, 186), (186, 187), (187, 188), (188, 189), (189, 190), (190, 191), (192, 193), (192, 207), (193, 194), (194, 195), (195, 196), (196, 197), (197, 198), (198, 205), (199, 201), (199, 215), (200, 201), (200, 202), (202, 203), (203, 204), (204, 206), (205, 206), (207, 208), (208, 210), (209, 210), (209, 211), (211, 212), (212, 213), (213, 214), (214, 223), (215, 216), (216, 217), (217, 218), (218, 219), (219, 220), (220, 221), (221, 222), (222, 223), (224, 225), (224, 232), (225, 226), (226, 227), (227, 252), (228, 229), (228, 252), (229, 230), (230, 231), (231, 245), (232, 233), (233, 234), (234, 253), (235, 236), (235, 253), (236, 237), (237, 238), (238, 251), (239, 240), (239, 246), (240, 241), (241, 242), (242, 254), (243, 244), (243, 254), (244, 245), (246, 247), (247, 248), (248, 255), (249, 250), (249, 255), (250, 251), (353, 355), (353, 360), (354, 355), (354, 358), (356, 359), (356, 364), (357, 358), (357, 359), (360, 361), (361, 363), (362, 363), (362, 367), (364, 365), (365, 368), (366, 367), (366, 368)])
me_attire_hat_hattoptall.attributes.new('sharp_edge', 'BOOLEAN', 'EDGE').data.foreach_set('value', [ (min(e.vertices), max(e.vertices)) in _k for e in me_attire_hat_hattoptall.edges])
_uv = me_attire_hat_hattoptall.uv_layers.new(name='UVMap')
_uv.uv.foreach_set('vector', [0.315, 0.2908, 0.315, 0.2675, 0.3226, 0.2675, 0.3226, 0.2908, 0.1391, 0.6061, 0.1803, 0.6061, 0.1803, 0.6345, 0.1391, 0.6345, 0.1273, 0.5261, 0.1394, 0.5261, 0.1394, 0.5547, 0.1273, 0.5547, 0.1273, 0.5547, 0.1394, 0.5547, 0.1394, 0.5835, 0.1273, 0.5835, 0.1273, 0.5835, 0.1394, 0.5835, 0.1394, 0.6129, 0.1273, 0.6129, 0.1273, 0.6129, 0.1394, 0.6129, 0.1394, 0.6434, 0.1273, 0.6434, 0.1273, 0.6434, 0.1394, 0.6434, 0.1394, 0.6752, 0.1273, 0.6752, 0.1273, 0.6752, 0.1394, 0.6752, 0.1394, 0.7081, 0.1273, 0.7081, 0.1273, 0.7081, 0.1394, 0.7081, 0.1394, 0.7414, 0.1273, 0.7414, 0.1273, 0.9854, 0.1273, 0.9568, 0.1394, 0.9568, 0.1394, 0.9854, 0.1273, 0.9568, 0.1273, 0.9282, 0.1394, 0.9282, 0.1394, 0.9568, 0.1273, 0.9282, 0.1273, 0.8993, 0.1394, 0.8993, 0.1394, 0.9282, 0.1273, 0.8993, 0.1273, 0.87, 0.1394, 0.87, 0.1394, 0.8993, 0.1273, 0.87, 0.1273, 0.8395, 0.1394, 0.8395, 0.1394, 0.87, 0.1273, 0.8395, 0.1273, 0.8076, 0.1394, 0.8076, 0.1394, 0.8395, 0.1273, 0.8076, 0.1273, 0.7748, 0.1394, 0.7748, 0.1394, 0.8076, 0.1273, 0.7748, 0.1273, 0.7414, 0.1394, 0.7414, 0.1394, 0.7748, 0.1273, 0.4975, 0.1273, 0.4688, 0.1394, 0.4688, 0.1394, 0.4975, 0.1273, 0.4688, 0.1273, 0.4402, 0.1394, 0.4402, 0.1394, 0.4688, 0.1273, 0.4402, 0.1273, 0.4114, 0.1394, 0.4114, 0.1394, 0.4402, 0.1273, 0.4114, 0.1273, 0.382, 0.1394, 0.382, 0.1394, 0.4114, 0.1273, 0.382, 0.1273, 0.3515, 0.1394, 0.3515, 0.1394, 0.382, 0.1273, 0.3515, 0.1273, 0.3197, 0.1394, 0.3197, 0.1394, 0.3515, 0.1273, 0.3197, 0.1273, 0.2868, 0.1394, 0.2868, 0.1394, 0.3197, 0.1273, 0.2868, 0.1273, 0.2535, 0.1394, 0.2535, 0.1394, 0.2868, 0.1273, 0.009483, 0.1394, 0.009483, 0.1394, 0.0381, 0.1273, 0.0381, 0.1273, 0.0381, 0.1394, 0.0381, 0.1394, 0.06672, 0.1273, 0.06672, 0.1273, 0.06672, 0.1394, 0.06672, 0.1394, 0.09556, 0.1273, 0.09556, 0.1273, 0.09556, 0.1394, 0.09556, 0.1394, 0.1249, 0.1273, 0.1249, 0.1273, 0.1249, 0.1394, 0.1249, 0.1394, 0.1554, 0.1273, 0.1554, 0.1273, 0.1554, 0.1394, 0.1554, 0.1394, 0.1873, 0.1273, 0.1873, 0.1273, 0.1873, 0.1394, 0.1873, 0.1394, 0.2201, 0.1273, 0.2201, 0.1273, 0.2201, 0.1394, 0.2201, 0.1394, 0.2535, 0.1273, 0.2535, 0.1391, 0.1555, 0.1803, 0.1555, 0.1803, 0.1831, 0.1391, 0.1831, 0.1391, 0.7208, 0.1803, 0.7208, 0.1803, 0.7484, 0.1391, 0.7484, 0.1391, 0.4024, 0.1803, 0.4024, 0.1803, 0.4272, 0.1391, 0.4272, 0.1391, 0.2694, 0.1803, 0.2694, 0.1803, 0.2979, 0.1391, 0.2979, 0.1391, 0.3255, 0.1803, 0.3255, 0.1803, 0.3519, 0.1391, 0.3519, 0.1391, 0.3774, 0.1803, 0.3774, 0.1803, 0.4024, 0.1391, 0.4024, 0.1391, 0.4272, 0.1803, 0.4272, 0.1803, 0.452, 0.1391, 0.452, 0.1391, 0.2405, 0.1803, 0.2405, 0.1803, 0.2694, 0.1391, 0.2694, 0.1391, 0.3519, 0.1803, 0.3519, 0.1803, 0.3774, 0.1391, 0.3774, 0.1391, 0.2979, 0.1803, 0.2979, 0.1803, 0.3255, 0.1391, 0.3255, 0.1391, 0.07865, 0.1391, 0.05384, 0.1803, 0.05384, 0.1803, 0.07865, 0.1391, 0.2116, 0.1391, 0.1831, 0.1803, 0.1831, 0.1803, 0.2116, 0.1391, 0.1555, 0.1391, 0.1291, 0.1803, 0.1291, 0.1803, 0.1555, 0.1391, 0.1036, 0.1391, 0.07865, 0.1803, 0.07865, 0.1803, 0.1036, 0.1391, 0.05384, 0.1391, 0.02904, 0.1803, 0.02904, 0.1803, 0.05384, 0.1391, 0.2405, 0.1391, 0.2116, 0.1803, 0.2116, 0.1803, 0.2405, 0.1391, 0.1291, 0.1391, 0.1036, 0.1803, 0.1036, 0.1803, 0.1291, 0.1391, 0.7748, 0.1803, 0.7748, 0.1803, 0.8003, 0.1391, 0.8003, 0.1391, 0.8003, 0.1803, 0.8003, 0.1803, 0.8253, 0.1391, 0.8253, 0.1803, 0.7484, 0.1803, 0.7748, 0.1391, 0.7748, 0.1391, 0.7484, 0.1803, 0.6924, 0.1803, 0.7208, 0.1391, 0.7208, 0.1391, 0.6924, 0.1803, 0.8253, 0.1803, 0.8501, 0.1391, 0.8501, 0.1391, 0.8253, 0.1803, 0.5785, 0.1803, 0.6061, 0.1391, 0.6061, 0.1391, 0.5785, 0.1803, 0.5266, 0.1803, 0.5521, 0.1391, 0.5521, 0.1391, 0.5266, 0.1803, 0.6345, 0.1803, 0.6635, 0.1391, 0.6635, 0.1391, 0.6345, 0.1803, 0.452, 0.1803, 0.4768, 0.1391, 0.4768, 0.1391, 0.452, 0.1391, 0.6635, 0.1803, 0.6635, 0.1803, 0.6924, 0.1391, 0.6924, 0.1803, 0.5016, 0.1803, 0.5266, 0.1391, 0.5266, 0.1391, 0.5016, 0.1391, 0.5521, 0.1803, 0.5521, 0.1803, 0.5785, 0.1391, 0.5785, 0.1391, 0.8501, 0.1803, 0.8501, 0.1803, 0.8749, 0.1391, 0.8749, 0.3361, 0.5707, 0.3405, 0.5707, 0.3405, 0.5947, 0.3361, 0.5947, 0.3361, 0.5947, 0.3405, 0.5947, 0.3405, 0.6184, 0.3361, 0.6184, 0.4622, 0.5849, 0.4217, 0.5849, 0.4217, 0.5616, 0.4622, 0.5616, 0.3361, 0.6184, 0.3405, 0.6184, 0.3405, 0.6414, 0.3361, 0.6414, 0.3361, 0.6414, 0.3405, 0.6414, 0.3405, 0.6634, 0.3361, 0.6634, 0.3361, 0.6846, 0.3405, 0.6846, 0.3405, 0.7054, 0.3361, 0.7054, 0.3361, 0.7054, 0.3405, 0.7054, 0.3405, 0.726, 0.3361, 0.726, 0.3361, 0.726, 0.3405, 0.726, 0.3405, 0.7467, 0.3361, 0.7467, 0.3361, 0.6634, 0.3405, 0.6634, 0.3405, 0.6846, 0.3361, 0.6846, 0.3361, 0.5707, 0.3361, 0.5466, 0.3405, 0.5466, 0.3405, 0.5707, 0.3361, 0.5466, 0.3361, 0.5229, 0.3405, 0.5229, 0.3405, 0.5466, 0.3361, 0.5229, 0.3361, 0.4999, 0.3405, 0.4999, 0.3405, 0.5229, 0.3361, 0.4999, 0.3361, 0.4779, 0.3405, 0.4779, 0.3405, 0.4999, 0.3361, 0.4567, 0.3361, 0.4359, 0.3405, 0.4359, 0.3405, 0.4567, 0.3361, 0.4359, 0.3361, 0.4153, 0.3405, 0.4153, 0.3405, 0.4359, 0.3361, 0.4153, 0.3361, 0.3946, 0.3405, 0.3946, 0.3405, 0.4153, 0.3361, 0.4779, 0.3361, 0.4567, 0.3405, 0.4567, 0.3405, 0.4779, 0.3361, 0.2186, 0.3361, 0.1945, 0.3405, 0.1945, 0.3405, 0.2186, 0.3361, 0.1945, 0.3361, 0.1708, 0.3405, 0.1708, 0.3405, 0.1945, 0.3361, 0.1708, 0.3361, 0.1479, 0.3405, 0.1479, 0.3405, 0.1708, 0.3361, 0.1479, 0.3361, 0.1259, 0.3405, 0.1259, 0.3405, 0.1479, 0.3361, 0.1047, 0.3361, 0.08388, 0.3405, 0.08388, 0.3405, 0.1047, 0.3361, 0.08388, 0.3361, 0.06322, 0.3405, 0.06322, 0.3405, 0.08388, 0.3361, 0.06322, 0.3361, 0.04258, 0.3405, 0.04258, 0.3405, 0.06322, 0.3361, 0.1259, 0.3361, 0.1047, 0.3405, 0.1047, 0.3405, 0.1259, 0.3361, 0.2186, 0.3405, 0.2186, 0.3405, 0.2427, 0.3361, 0.2427, 0.3361, 0.2427, 0.3405, 0.2427, 0.3405, 0.2664, 0.3361, 0.2664, 0.3361, 0.2664, 0.3405, 0.2664, 0.3405, 0.2893, 0.3361, 0.2893, 0.3361, 0.2893, 0.3405, 0.2893, 0.3405, 0.3113, 0.3361, 0.3113, 0.3361, 0.3325, 0.3405, 0.3325, 0.3405, 0.3533, 0.3361, 0.3533, 0.3361, 0.3533, 0.3405, 0.3533, 0.3405, 0.374, 0.3361, 0.374, 0.3361, 0.374, 0.3405, 0.374, 0.3405, 0.3946, 0.3361, 0.3946, 0.3361, 0.3113, 0.3405, 0.3113, 0.3405, 0.3325, 0.3361, 0.3325, 0.3054, 0.7029, 0.3054, 0.681, 0.3129, 0.681, 0.3129, 0.7029, 0.315, 0.4399, 0.315, 0.4189, 0.3226, 0.4189, 0.3226, 0.4399, 0.315, 0.1246, 0.315, 0.103, 0.3226, 0.103, 0.3226, 0.1246, 0.3054, 0.1032, 0.3054, 0.08172, 0.3129, 0.08172, 0.3129, 0.1032, 0.315, 0.461, 0.315, 0.4399, 0.3226, 0.4399, 0.3226, 0.461, 0.315, 0.06089, 0.315, 0.0399, 0.3226, 0.0399, 0.3226, 0.06089, 0.3054, 0.1479, 0.3054, 0.1252, 0.3129, 0.1252, 0.3129, 0.1479, 0.315, 0.505, 0.315, 0.4826, 0.3226, 0.4826, 0.3226, 0.505, 0.315, 0.08189, 0.315, 0.06089, 0.3226, 0.06089, 0.3226, 0.08189, 0.3054, 0.1717, 0.3054, 0.1479, 0.3129, 0.1479, 0.3129, 0.1717, 0.315, 0.5283, 0.315, 0.505, 0.3226, 0.505, 0.3226, 0.5283, 0.315, 0.103, 0.315, 0.08189, 0.3226, 0.08189, 0.3226, 0.103, 0.3054, 0.1961, 0.3054, 0.1717, 0.3129, 0.1717, 0.3129, 0.1961, 0.315, 0.5524, 0.315, 0.5283, 0.3226, 0.5283, 0.3226, 0.5524, 0.315, 0.147, 0.315, 0.1246, 0.3226, 0.1246, 0.3226, 0.147, 0.3054, 0.221, 0.3054, 0.1961, 0.3129, 0.1961, 0.3129, 0.221, 0.315, 0.5769, 0.315, 0.5524, 0.3226, 0.5524, 0.3226, 0.5769, 0.3054, 0.4892, 0.3054, 0.4673, 0.3129, 0.4673, 0.3129, 0.4892, 0.315, 0.1703, 0.315, 0.147, 0.3226, 0.147, 0.3226, 0.1703, 0.3054, 0.4244, 0.3054, 0.4031, 0.3129, 0.4031, 0.3129, 0.4244, 0.315, 0.1944, 0.315, 0.1703, 0.3226, 0.1703, 0.3226, 0.1944, 0.3054, 0.4458, 0.3054, 0.4244, 0.3129, 0.4244, 0.3129, 0.4458, 0.315, 0.2189, 0.315, 0.1944, 0.3226, 0.1944, 0.3226, 0.2189, 0.3054, 0.4673, 0.3054, 0.4458, 0.3129, 0.4458, 0.3129, 0.4673, 0.315, 0.3347, 0.315, 0.3132, 0.3226, 0.3132, 0.3226, 0.3347, 0.3054, 0.512, 0.3054, 0.4892, 0.3129, 0.4892, 0.3129, 0.512, 0.315, 0.3979, 0.315, 0.3769, 0.3226, 0.3769, 0.3226, 0.3979, 0.3054, 0.5357, 0.3054, 0.512, 0.3129, 0.512, 0.3129, 0.5357, 0.315, 0.3769, 0.315, 0.3559, 0.3226, 0.3559, 0.3226, 0.3769, 0.3054, 0.5602, 0.3054, 0.5357, 0.3129, 0.5357, 0.3129, 0.5602, 0.315, 0.3559, 0.315, 0.3347, 0.3226, 0.3347, 0.3226, 0.3559, 0.3054, 0.5851, 0.3054, 0.5602, 0.3129, 0.5602, 0.3129, 0.5851, 0.315, 0.3132, 0.315, 0.2908, 0.3226, 0.2908, 0.3226, 0.3132, 0.3054, 0.08172, 0.3054, 0.06036, 0.3129, 0.06036, 0.3129, 0.08172, 0.315, 0.4189, 0.315, 0.3979, 0.3226, 0.3979, 0.3226, 0.4189, 0.315, 0.4826, 0.315, 0.461, 0.3226, 0.461, 0.3226, 0.4826, 0.3054, 0.06036, 0.3054, 0.03901, 0.3129, 0.03901, 0.3129, 0.06036, 0.315, 0.6014, 0.315, 0.5769, 0.3226, 0.5769, 0.3226, 0.6014, 0.3054, 0.1252, 0.3054, 0.1032, 0.3129, 0.1032, 0.3129, 0.1252, 0.315, 0.6255, 0.315, 0.6014, 0.3226, 0.6014, 0.3226, 0.6255, 0.3054, 0.2459, 0.3054, 0.221, 0.3129, 0.221, 0.3129, 0.2459, 0.3054, 0.2704, 0.3054, 0.2459, 0.3129, 0.2459, 0.3129, 0.2704, 0.315, 0.6488, 0.315, 0.6255, 0.3226, 0.6255, 0.3226, 0.6488, 0.3054, 0.2942, 0.3054, 0.2704, 0.3129, 0.2704, 0.3129, 0.2942, 0.3054, 0.61, 0.3054, 0.5851, 0.3129, 0.5851, 0.3129, 0.61, 0.315, 0.6712, 0.315, 0.6488, 0.3226, 0.6488, 0.3226, 0.6712, 0.3054, 0.3169, 0.3054, 0.2942, 0.3129, 0.2942, 0.3129, 0.3169, 0.3054, 0.6345, 0.3054, 0.61, 0.3129, 0.61, 0.3129, 0.6345, 0.315, 0.7139, 0.315, 0.6927, 0.3226, 0.6927, 0.3226, 0.7139, 0.3054, 0.3604, 0.3054, 0.3389, 0.3129, 0.3389, 0.3129, 0.3604, 0.3054, 0.6583, 0.3054, 0.6345, 0.3129, 0.6345, 0.3129, 0.6583, 0.315, 0.7349, 0.315, 0.7139, 0.3226, 0.7139, 0.3226, 0.7349, 0.3054, 0.3817, 0.3054, 0.3604, 0.3129, 0.3604, 0.3129, 0.3817, 0.3054, 0.681, 0.3054, 0.6583, 0.3129, 0.6583, 0.3129, 0.681, 0.315, 0.7559, 0.315, 0.7349, 0.3226, 0.7349, 0.3226, 0.7559, 0.3054, 0.4031, 0.3054, 0.3817, 0.3129, 0.3817, 0.3129, 0.4031, 0.3054, 0.7245, 0.3054, 0.7029, 0.3129, 0.7029, 0.3129, 0.7245, 0.315, 0.6927, 0.315, 0.6712, 0.3226, 0.6712, 0.3226, 0.6927, 0.3054, 0.3389, 0.3054, 0.3169, 0.3129, 0.3169, 0.3129, 0.3389, 0.315, 0.2434, 0.315, 0.2189, 0.3226, 0.2189, 0.3226, 0.2434, 0.3054, 0.7458, 0.3054, 0.7245, 0.3129, 0.7245, 0.3129, 0.7458, 0.315, 0.2675, 0.315, 0.2434, 0.3226, 0.2434, 0.3226, 0.2675, 0.3054, 0.7672, 0.3054, 0.7458, 0.3129, 0.7458, 0.3129, 0.7672, 0.4622, 0.6079, 0.4217, 0.6079, 0.4217, 0.5849, 0.4622, 0.5849, 0.4217, 0.6079, 0.3812, 0.6079, 0.3812, 0.5849, 0.4217, 0.5849, 0.5768, 0.7186, 0.6355, 0.8053, 0.6201, 0.8157, 0.5057, 0.6301, 0.4622, 0.6301, 0.4622, 0.6079, 0.5057, 0.6079, 0.4865, 0.725, 0.5768, 0.7186, 0.4895, 0.7465, 0.4622, 0.6301, 0.4217, 0.6301, 0.4217, 0.6079, 0.4622, 0.6079, 0.4217, 0.6301, 0.3812, 0.6301, 0.3812, 0.6079, 0.4217, 0.6079, 0.5845, 0.8257, 0.5768, 0.7186, 0.6028, 0.8225, 0.5057, 0.6514, 0.4622, 0.6514, 0.4622, 0.6301, 0.5057, 0.6301, 0.4622, 0.6514, 0.4217, 0.6514, 0.4217, 0.6301, 0.4622, 0.6301, 0.4217, 0.6514, 0.3812, 0.6514, 0.3812, 0.6301, 0.4217, 0.6301, 0.6355, 0.8053, 0.5768, 0.7186, 0.6483, 0.7914, 0.5057, 0.6719, 0.4622, 0.6719, 0.4622, 0.6514, 0.5057, 0.6514, 0.4622, 0.6719, 0.4217, 0.6719, 0.4217, 0.6514, 0.4622, 0.6514, 0.4217, 0.6719, 0.3812, 0.6719, 0.3812, 0.6514, 0.4217, 0.6514, 0.3812, 0.6514, 0.3469, 0.6514, 0.3469, 0.6301, 0.3812, 0.6301, 0.5057, 0.6921, 0.4622, 0.6921, 0.4622, 0.6719, 0.5057, 0.6719, 0.4622, 0.6921, 0.4217, 0.6921, 0.4217, 0.6719, 0.4622, 0.6719, 0.4217, 0.6921, 0.3812, 0.6921, 0.3812, 0.6719, 0.4217, 0.6719, 0.6028, 0.8225, 0.5768, 0.7186, 0.6201, 0.8157, 0.5057, 0.7121, 0.4622, 0.7121, 0.4622, 0.6921, 0.5057, 0.6921, 0.4622, 0.7121, 0.4217, 0.7121, 0.4217, 0.6921, 0.4622, 0.6921, 0.4217, 0.7121, 0.3812, 0.7121, 0.3812, 0.6921, 0.4217, 0.6921, 0.3812, 0.6921, 0.3468, 0.6921, 0.3468, 0.6719, 0.3812, 0.6719, 0.5057, 0.7321, 0.4622, 0.7321, 0.4622, 0.7121, 0.5057, 0.7121, 0.4622, 0.7321, 0.4217, 0.7321, 0.4217, 0.7121, 0.4622, 0.7121, 0.4217, 0.7321, 0.3812, 0.7321, 0.3812, 0.7121, 0.4217, 0.7121, 0.3812, 0.07017, 0.3467, 0.07017, 0.3467, 0.05017, 0.3812, 0.05017, 0.5057, 0.07017, 0.4622, 0.07017, 0.4622, 0.05017, 0.5057, 0.05017, 0.4622, 0.07017, 0.4217, 0.07017, 0.4217, 0.05017, 0.4622, 0.05017, 0.4217, 0.07017, 0.3812, 0.07017, 0.3812, 0.05017, 0.4217, 0.05017, 0.5658, 0.8251, 0.5768, 0.7186, 0.5845, 0.8257, 0.5057, 0.09017, 0.4622, 0.09017, 0.4622, 0.07017, 0.5057, 0.07017, 0.4622, 0.09017, 0.4217, 0.09017, 0.4217, 0.07017, 0.4622, 0.07017, 0.4217, 0.09017, 0.3812, 0.09017, 0.3812, 0.07017, 0.4217, 0.07017, 0.5658, 0.8251, 0.5478, 0.8208, 0.5768, 0.7186, 0.5057, 0.1103, 0.4622, 0.1103, 0.4622, 0.09017, 0.5057, 0.09017, 0.4622, 0.1103, 0.4217, 0.1103, 0.4217, 0.09017, 0.4622, 0.09017, 0.4217, 0.1103, 0.3812, 0.1103, 0.3812, 0.09017, 0.4217, 0.09017, 0.6579, 0.7744, 0.6483, 0.7914, 0.5768, 0.7186, 0.5057, 0.1309, 0.4622, 0.1309, 0.4622, 0.1103, 0.5057, 0.1103, 0.4622, 0.1309, 0.4217, 0.1309, 0.4217, 0.1103, 0.4622, 0.1103, 0.4217, 0.1309, 0.3812, 0.1309, 0.3812, 0.1103, 0.4217, 0.1103, 0.5057, 0.1522, 0.4622, 0.1522, 0.4622, 0.1309, 0.5057, 0.1309, 0.4622, 0.1522, 0.4217, 0.1522, 0.4217, 0.1309, 0.4622, 0.1309, 0.4217, 0.1522, 0.3812, 0.1522, 0.3812, 0.1309, 0.4217, 0.1309, 0.5164, 0.8009, 0.5045, 0.7853, 0.5768, 0.7186, 0.5057, 0.1744, 0.4622, 0.1744, 0.4622, 0.1522, 0.5057, 0.1522, 0.4622, 0.1744, 0.4217, 0.1744, 0.4217, 0.1522, 0.4622, 0.1522, 0.4217, 0.1744, 0.3812, 0.1744, 0.3812, 0.1522, 0.4217, 0.1522, 0.531, 0.8128, 0.5768, 0.7186, 0.5478, 0.8208, 0.5057, 0.1973, 0.4622, 0.1973, 0.4622, 0.1744, 0.5057, 0.1744, 0.4622, 0.1973, 0.4217, 0.1973, 0.4217, 0.1744, 0.4622, 0.1744, 0.4217, 0.1973, 0.3812, 0.1973, 0.3812, 0.1744, 0.4217, 0.1744, 0.5164, 0.8009, 0.5768, 0.7186, 0.531, 0.8128, 0.5057, 0.2206, 0.4622, 0.2206, 0.4622, 0.1973, 0.5057, 0.1973, 0.4622, 0.2206, 0.4217, 0.2206, 0.4217, 0.1973, 0.4622, 0.1973, 0.4217, 0.2206, 0.3812, 0.2206, 0.3812, 0.1973, 0.4217, 0.1973, 0.4895, 0.7465, 0.5768, 0.7186, 0.4956, 0.7669, 0.5057, 0.244, 0.4622, 0.244, 0.4622, 0.2206, 0.5057, 0.2206, 0.4622, 0.244, 0.4217, 0.244, 0.4217, 0.2206, 0.4622, 0.2206, 0.4217, 0.244, 0.3812, 0.244, 0.3812, 0.2206, 0.4217, 0.2206, 0.4865, 0.725, 0.4864, 0.7034, 0.5768, 0.7186, 0.5057, 0.2669, 0.4622, 0.2669, 0.4622, 0.244, 0.5057, 0.244, 0.4622, 0.2669, 0.4217, 0.2669, 0.4217, 0.244, 0.4622, 0.244, 0.4217, 0.2669, 0.3812, 0.2669, 0.3812, 0.244, 0.4217, 0.244, 0.4958, 0.6628, 0.5768, 0.7186, 0.4895, 0.6823, 0.5057, 0.2891, 0.4622, 0.2891, 0.4622, 0.2669, 0.5057, 0.2669, 0.4622, 0.2891, 0.4217, 0.2891, 0.4217, 0.2669, 0.4622, 0.2669, 0.4217, 0.2891, 0.3812, 0.2891, 0.3812, 0.2669, 0.4217, 0.2669, 0.5768, 0.7186, 0.5181, 0.6319, 0.5335, 0.6215, 0.5057, 0.3105, 0.4622, 0.3105, 0.4622, 0.2891, 0.5057, 0.2891, 0.4622, 0.3105, 0.4217, 0.3105, 0.4217, 0.2891, 0.4622, 0.2891, 0.4217, 0.3105, 0.3812, 0.3105, 0.3812, 0.2891, 0.4217, 0.2891, 0.6372, 0.6363, 0.5768, 0.7186, 0.6226, 0.6244, 0.5057, 0.331, 0.4622, 0.331, 0.4622, 0.3105, 0.5057, 0.3105, 0.4622, 0.331, 0.4217, 0.331, 0.4217, 0.3105, 0.4622, 0.3105, 0.4217, 0.331, 0.3812, 0.331, 0.3812, 0.3105, 0.4217, 0.3105, 0.5768, 0.7186, 0.5053, 0.6457, 0.5181, 0.6319, 0.5057, 0.3511, 0.4622, 0.3511, 0.4622, 0.331, 0.5057, 0.331, 0.4622, 0.3511, 0.4217, 0.3511, 0.4217, 0.331, 0.4622, 0.331, 0.4217, 0.3511, 0.3812, 0.3511, 0.3812, 0.331, 0.4217, 0.331, 0.5508, 0.6146, 0.5768, 0.7186, 0.5335, 0.6215, 0.5057, 0.3711, 0.4622, 0.3711, 0.4622, 0.3511, 0.5057, 0.3511, 0.4622, 0.3711, 0.4217, 0.3711, 0.4217, 0.3511, 0.4622, 0.3511, 0.4217, 0.3711, 0.3812, 0.3711, 0.3812, 0.3511, 0.4217, 0.3511, 0.4956, 0.7669, 0.5768, 0.7186, 0.5045, 0.7853, 0.5057, 0.3911, 0.4622, 0.3911, 0.4622, 0.3711, 0.5057, 0.3711, 0.4622, 0.3911, 0.4217, 0.3911, 0.4217, 0.3711, 0.4622, 0.3711, 0.4217, 0.3911, 0.3812, 0.3911, 0.3812, 0.3711, 0.4217, 0.3711, 0.6579, 0.7744, 0.5768, 0.7186, 0.6641, 0.7548, 0.5057, 0.4111, 0.4622, 0.4111, 0.4622, 0.3911, 0.5057, 0.3911, 0.4622, 0.4111, 0.4217, 0.4111, 0.4217, 0.3911, 0.4622, 0.3911, 0.4217, 0.4111, 0.3812, 0.4111, 0.3812, 0.3911, 0.4217, 0.3911, 0.5692, 0.6114, 0.5768, 0.7186, 0.5508, 0.6146, 0.5057, 0.4311, 0.4622, 0.4311, 0.4622, 0.4111, 0.5057, 0.4111, 0.4622, 0.4311, 0.4217, 0.4311, 0.4217, 0.4111, 0.4622, 0.4111, 0.4217, 0.4311, 0.3812, 0.4311, 0.3812, 0.4111, 0.4217, 0.4111, 0.5768, 0.7186, 0.5878, 0.612, 0.6059, 0.6163, 0.5057, 0.4513, 0.4622, 0.4513, 0.4622, 0.4311, 0.5057, 0.4311, 0.4622, 0.4513, 0.4217, 0.4513, 0.4217, 0.4311, 0.4622, 0.4311, 0.4217, 0.4513, 0.3812, 0.4513, 0.3812, 0.4311, 0.4217, 0.4311, 0.6641, 0.7548, 0.5768, 0.7186, 0.6672, 0.7338, 0.5057, 0.4718, 0.4622, 0.4718, 0.4622, 0.4513, 0.5057, 0.4513, 0.4622, 0.4718, 0.4217, 0.4718, 0.4217, 0.4513, 0.4622, 0.4513, 0.4217, 0.4718, 0.3812, 0.4718, 0.3812, 0.4513, 0.4217, 0.4513, 0.5878, 0.612, 0.5768, 0.7186, 0.5692, 0.6114, 0.5057, 0.4931, 0.4622, 0.4931, 0.4622, 0.4718, 0.5057, 0.4718, 0.4622, 0.4931, 0.4217, 0.4931, 0.4217, 0.4718, 0.4622, 0.4718, 0.4217, 0.4931, 0.3812, 0.4931, 0.3812, 0.4718, 0.4217, 0.4718, 0.6226, 0.6244, 0.5768, 0.7186, 0.6059, 0.6163, 0.5057, 0.5154, 0.4622, 0.5154, 0.4622, 0.4931, 0.5057, 0.4931, 0.4622, 0.5154, 0.4217, 0.5154, 0.4217, 0.4931, 0.4622, 0.4931, 0.4217, 0.5154, 0.3812, 0.5154, 0.3812, 0.4931, 0.4217, 0.4931, 0.5768, 0.7186, 0.6372, 0.6363, 0.6491, 0.6518, 0.5057, 0.5383, 0.4622, 0.5383, 0.4622, 0.5154, 0.5057, 0.5154, 0.4622, 0.5383, 0.4217, 0.5383, 0.4217, 0.5154, 0.4622, 0.5154, 0.4217, 0.5383, 0.3812, 0.5383, 0.3812, 0.5154, 0.4217, 0.5154, 0.5768, 0.7186, 0.6491, 0.6518, 0.6581, 0.6703, 0.5057, 0.5616, 0.4622, 0.5616, 0.4622, 0.5383, 0.5057, 0.5383, 0.4622, 0.5616, 0.4217, 0.5616, 0.4217, 0.5383, 0.4622, 0.5383, 0.4217, 0.5616, 0.3812, 0.5616, 0.3812, 0.5383, 0.4217, 0.5383, 0.5768, 0.7186, 0.6671, 0.7121, 0.6672, 0.7338, 0.4622, 0.5849, 0.4622, 0.5616, 0.5057, 0.5616, 0.5057, 0.5849, 0.4217, 0.5849, 0.3812, 0.5849, 0.3812, 0.5616, 0.4217, 0.5616, 0.3812, 0.5616, 0.3471, 0.5616, 0.347, 0.5383, 0.3812, 0.5383, 0.3812, 0.244, 0.347, 0.244, 0.3471, 0.2206, 0.3812, 0.2206, 0.3812, 0.4311, 0.3468, 0.4311, 0.3467, 0.4111, 0.3812, 0.4111, 0.3812, 0.1309, 0.3469, 0.1309, 0.3468, 0.1103, 0.3812, 0.1103, 0.3812, 0.2891, 0.3469, 0.2891, 0.347, 0.2669, 0.3812, 0.2669, 0.3812, 0.4513, 0.3468, 0.4513, 0.3468, 0.4311, 0.3812, 0.4311, 0.3812, 0.3105, 0.3469, 0.3105, 0.3469, 0.2891, 0.3812, 0.2891, 0.3812, 0.4111, 0.3467, 0.4111, 0.3467, 0.3911, 0.3812, 0.3911, 0.3812, 0.331, 0.3468, 0.331, 0.3469, 0.3105, 0.3812, 0.3105, 0.3812, 0.4718, 0.3469, 0.4718, 0.3468, 0.4513, 0.3812, 0.4513, 0.3812, 0.3711, 0.3467, 0.3711, 0.3468, 0.3511, 0.3812, 0.3511, 0.5768, 0.7186, 0.6581, 0.6703, 0.6641, 0.6907, 0.3812, 0.3911, 0.3467, 0.3911, 0.3467, 0.3711, 0.3812, 0.3711, 0.3812, 0.6079, 0.347, 0.6079, 0.347, 0.5849, 0.3812, 0.5849, 0.3812, 0.3511, 0.3468, 0.3511, 0.3468, 0.331, 0.3812, 0.331, 0.3812, 0.6301, 0.3469, 0.6301, 0.347, 0.6079, 0.3812, 0.6079, 0.3812, 0.2206, 0.3471, 0.2206, 0.347, 0.1973, 0.3812, 0.1973, 0.3812, 0.6719, 0.3468, 0.6719, 0.3469, 0.6514, 0.3812, 0.6514, 0.3812, 0.1973, 0.347, 0.1973, 0.347, 0.1744, 0.3812, 0.1744, 0.3812, 0.7121, 0.3467, 0.7121, 0.3468, 0.6921, 0.3812, 0.6921, 0.3812, 0.1522, 0.3469, 0.1522, 0.3469, 0.1309, 0.3812, 0.1309, 0.5768, 0.7186, 0.4864, 0.7034, 0.4895, 0.6823, 0.3812, 0.5849, 0.347, 0.5849, 0.3471, 0.5616, 0.3812, 0.5616, 0.3812, 0.1744, 0.347, 0.1744, 0.3469, 0.1522, 0.3812, 0.1522, 0.3812, 0.7321, 0.3467, 0.7321, 0.3467, 0.7121, 0.3812, 0.7121, 0.3812, 0.5383, 0.347, 0.5383, 0.347, 0.5154, 0.3812, 0.5154, 0.3812, 0.09017, 0.3468, 0.09017, 0.3467, 0.07017, 0.3812, 0.07017, 0.4958, 0.6628, 0.5053, 0.6457, 0.5768, 0.7186, 0.3812, 0.5154, 0.347, 0.5154, 0.3469, 0.4931, 0.3812, 0.4931, 0.3812, 0.1103, 0.3468, 0.1103, 0.3468, 0.09017, 0.3812, 0.09017, 0.3812, 0.2669, 0.347, 0.2669, 0.347, 0.244, 0.3812, 0.244, 0.3812, 0.4931, 0.3469, 0.4931, 0.3469, 0.4718, 0.3812, 0.4718, 0.2969, 0.6443, 0.2726, 0.6443, 0.2726, 0.6195, 0.2969, 0.6195, 0.2969, 0.6683, 0.2726, 0.6683, 0.2726, 0.6443, 0.2969, 0.6443, 0.2969, 0.6914, 0.2726, 0.6914, 0.2726, 0.6683, 0.2969, 0.6683, 0.2969, 0.7136, 0.2726, 0.7136, 0.2726, 0.6914, 0.2969, 0.6914, 0.2969, 0.7353, 0.2726, 0.7353, 0.2726, 0.7136, 0.2969, 0.7136, 0.2969, 0.757, 0.2726, 0.757, 0.2726, 0.7353, 0.2969, 0.7353, 0.2969, 0.7786, 0.2726, 0.7786, 0.2726, 0.757, 0.2969, 0.757, 0.2969, 0.06312, 0.2726, 0.06312, 0.2726, 0.04151, 0.2969, 0.04151, 0.2969, 0.08474, 0.2726, 0.08474, 0.2726, 0.06312, 0.2969, 0.06312, 0.2969, 0.1065, 0.2726, 0.1065, 0.2726, 0.08474, 0.2969, 0.08474, 0.2969, 0.1287, 0.2726, 0.1287, 0.2726, 0.1065, 0.2969, 0.1065, 0.2969, 0.1517, 0.2726, 0.1517, 0.2726, 0.1287, 0.2969, 0.1287, 0.2969, 0.1758, 0.2726, 0.1758, 0.2726, 0.1517, 0.2969, 0.1517, 0.2969, 0.2006, 0.2726, 0.2006, 0.2726, 0.1758, 0.2969, 0.1758, 0.2969, 0.2258, 0.2726, 0.2258, 0.2726, 0.2006, 0.2969, 0.2006, 0.2969, 0.251, 0.2726, 0.251, 0.2726, 0.2258, 0.2969, 0.2258, 0.2969, 0.2758, 0.2726, 0.2758, 0.2726, 0.251, 0.2969, 0.251, 0.2969, 0.2998, 0.2726, 0.2998, 0.2726, 0.2758, 0.2969, 0.2758, 0.2969, 0.3228, 0.2726, 0.3228, 0.2726, 0.2998, 0.2969, 0.2998, 0.2969, 0.345, 0.2726, 0.345, 0.2726, 0.3228, 0.2969, 0.3228, 0.2969, 0.3668, 0.2726, 0.3668, 0.2726, 0.345, 0.2969, 0.345, 0.2969, 0.3884, 0.2726, 0.3884, 0.2726, 0.3668, 0.2969, 0.3668, 0.2969, 0.41, 0.2726, 0.41, 0.2726, 0.3884, 0.2969, 0.3884, 0.2969, 0.4316, 0.2726, 0.4316, 0.2726, 0.41, 0.2969, 0.41, 0.2969, 0.4533, 0.2726, 0.4533, 0.2726, 0.4316, 0.2969, 0.4316, 0.2969, 0.475, 0.2726, 0.475, 0.2726, 0.4533, 0.2969, 0.4533, 0.2969, 0.4972, 0.2726, 0.4972, 0.2726, 0.475, 0.2969, 0.475, 0.2969, 0.5203, 0.2726, 0.5203, 0.2726, 0.4972, 0.2969, 0.4972, 0.2969, 0.5443, 0.2726, 0.5443, 0.2726, 0.5203, 0.2969, 0.5203, 0.2969, 0.5691, 0.2726, 0.5691, 0.2726, 0.5443, 0.2969, 0.5443, 0.2969, 0.5943, 0.2726, 0.5943, 0.2726, 0.5691, 0.2969, 0.5691, 0.2969, 0.6195, 0.2726, 0.6195, 0.2726, 0.5943, 0.2969, 0.5943, 0.1273, 0.4975, 0.1394, 0.4975, 0.1394, 0.5261, 0.1273, 0.5261, 0.1391, 0.4768, 0.1803, 0.4768, 0.1803, 0.5016, 0.1391, 0.5016, 0.5057, 0.6079, 0.4622, 0.6079, 0.4622, 0.5849, 0.5057, 0.5849, 0.2449, 0.7119, 0.1954, 0.7119, 0.1954, 0.6832, 0.2449, 0.6832, 0.2449, 0.6832, 0.1954, 0.6832, 0.1954, 0.654, 0.2449, 0.654, 0.2449, 0.654, 0.1954, 0.654, 0.1954, 0.6248, 0.2449, 0.6248, 0.2449, 0.6248, 0.1954, 0.6248, 0.1954, 0.5961, 0.2449, 0.5961, 0.2449, 0.5961, 0.1954, 0.5961, 0.1954, 0.5683, 0.2449, 0.5683, 0.2449, 0.5683, 0.1954, 0.5683, 0.1954, 0.5416, 0.2449, 0.5416, 0.2449, 0.5416, 0.1954, 0.5416, 0.1954, 0.5159, 0.2449, 0.5159, 0.2449, 0.5159, 0.1954, 0.5159, 0.1954, 0.4907, 0.2449, 0.4907, 0.2449, 0.4907, 0.1954, 0.4907, 0.1954, 0.4656, 0.2449, 0.4656, 0.2449, 0.4656, 0.1954, 0.4656, 0.1954, 0.4406, 0.2449, 0.4406, 0.2449, 0.4406, 0.1954, 0.4406, 0.1954, 0.4156, 0.2449, 0.4156, 0.2449, 0.4156, 0.1954, 0.4156, 0.1954, 0.3905, 0.2449, 0.3905, 0.2449, 0.3905, 0.1954, 0.3905, 0.1954, 0.3653, 0.2449, 0.3653, 0.2449, 0.3653, 0.1954, 0.3653, 0.1954, 0.3396, 0.2449, 0.3396, 0.2449, 0.3396, 0.1954, 0.3396, 0.1954, 0.3129, 0.2449, 0.3129, 0.2449, 0.3129, 0.1954, 0.3129, 0.1954, 0.2851, 0.2449, 0.2851, 0.2449, 0.2851, 0.1954, 0.2851, 0.1954, 0.2564, 0.2449, 0.2564, 0.2449, 0.2564, 0.1954, 0.2564, 0.1954, 0.2272, 0.2449, 0.2272, 0.2449, 0.2272, 0.1954, 0.2272, 0.1954, 0.198, 0.2449, 0.198, 0.2449, 0.198, 0.1954, 0.198, 0.1954, 0.1693, 0.2449, 0.1693, 0.2449, 0.1693, 0.1954, 0.1693, 0.1954, 0.1415, 0.2449, 0.1415, 0.2449, 0.1415, 0.1954, 0.1415, 0.1954, 0.1148, 0.2449, 0.1148, 0.2449, 0.1148, 0.1954, 0.1148, 0.1954, 0.08909, 0.2449, 0.08909, 0.2449, 0.08909, 0.1954, 0.08909, 0.1954, 0.06386, 0.2449, 0.06386, 0.2449, 0.06386, 0.1954, 0.06386, 0.1954, 0.03883, 0.2449, 0.03883, 0.2449, 0.03883, 0.1954, 0.03883, 0.1954, 0.0138, 0.2449, 0.0138, 0.2449, 0.8674, 0.1954, 0.8674, 0.1954, 0.8424, 0.2449, 0.8424, 0.2449, 0.8424, 0.1954, 0.8424, 0.1954, 0.8174, 0.2449, 0.8174, 0.2449, 0.8174, 0.1954, 0.8174, 0.1954, 0.7921, 0.2449, 0.7921, 0.2449, 0.7921, 0.1954, 0.7921, 0.1954, 0.7664, 0.2449, 0.7664, 0.2449, 0.7664, 0.1954, 0.7664, 0.1954, 0.7398, 0.2449, 0.7398, 0.2449, 0.7398, 0.1954, 0.7398, 0.1954, 0.7119, 0.2449, 0.7119, 0.6489, 0.6401, 0.7126, 0.696, 0.6378, 0.6713, 0.7544, 0.7736, 0.7256, 0.784, 0.7126, 0.696, 0.6677, 0.7679, 0.648, 0.7412, 0.7126, 0.696, 0.7875, 0.685, 0.7875, 0.7206, 0.7126, 0.696, 0.6997, 0.608, 0.7303, 0.6097, 0.7126, 0.696, 0.7764, 0.7519, 0.7544, 0.7736, 0.7126, 0.696, 0.648, 0.7412, 0.6378, 0.707, 0.7126, 0.696, 0.6677, 0.7679, 0.7126, 0.696, 0.695, 0.7823, 0.3638, 0.6902, 0.1866, 0.618, 0.37, 0.6677, 0.7875, 0.7206, 0.7764, 0.7519, 0.7126, 0.696, 0.7256, 0.784, 0.695, 0.7823, 0.7126, 0.696, 0.6378, 0.707, 0.6378, 0.6713, 0.7126, 0.696, 0.3364, 0.7897, 0.1502, 0.7064, 0.3426, 0.7718, 0.3292, 0.1917, 0.1361, 0.2655, 0.3209, 0.175, 0.7875, 0.685, 0.7126, 0.696, 0.7772, 0.6508, 0.6489, 0.6401, 0.6708, 0.6184, 0.7126, 0.696, 0.3482, 0.7531, 0.3426, 0.7718, 0.1631, 0.6791, 0.1866, 0.618, 0.3773, 0.6453, 0.37, 0.6677, 0.7303, 0.6097, 0.7576, 0.6241, 0.7126, 0.696, 0.7576, 0.6241, 0.7772, 0.6508, 0.7126, 0.696, 0.3209, 0.8238, 0.1361, 0.7332, 0.3292, 0.8071, 0.1502, 0.2924, 0.3292, 0.1917, 0.3364, 0.209, 0.1631, 0.3196, 0.3534, 0.2654, 0.1753, 0.3491, 0.3292, 0.8071, 0.1502, 0.7064, 0.3364, 0.7897, 0.3426, 0.227, 0.1502, 0.2924, 0.3364, 0.209, 0.3534, 0.2654, 0.1631, 0.3196, 0.3482, 0.2457, 0.3582, 0.7122, 0.3534, 0.7333, 0.1753, 0.6497, 0.2022, 0.556, 0.3925, 0.6016, 0.1959, 0.586, 0.1502, 0.2924, 0.3426, 0.227, 0.1631, 0.3196, 0.3773, 0.6453, 0.1959, 0.586, 0.3849, 0.623, 0.3582, 0.7122, 0.1753, 0.6497, 0.3638, 0.6902, 0.3482, 0.7531, 0.1631, 0.6791, 0.3534, 0.7333, 0.6708, 0.6184, 0.6997, 0.608, 0.7126, 0.696, 0.3925, 0.6016, 0.2022, 0.556, 0.3989, 0.5808, 0.2057, 0.5277, 0.4042, 0.5605, 0.2022, 0.556, 0.4042, 0.5605, 0.2057, 0.5277, 0.408, 0.5402, 0.2057, 0.5277, 0.4106, 0.5199, 0.408, 0.5402, 0.4106, 0.5199, 0.2068, 0.4994, 0.4113, 0.4994, 0.4113, 0.4994, 0.2068, 0.4994, 0.4106, 0.4789, 0.4106, 0.4789, 0.2057, 0.4711, 0.408, 0.4586, 0.2057, 0.4711, 0.2022, 0.4428, 0.4042, 0.4383, 0.3426, 0.7718, 0.1502, 0.7064, 0.1631, 0.6791, 0.3989, 0.418, 0.2022, 0.4428, 0.3925, 0.3972, 0.3849, 0.3757, 0.3925, 0.3972, 0.1959, 0.4127, 0.3849, 0.3757, 0.1959, 0.4127, 0.3773, 0.3535, 0.3773, 0.3535, 0.1866, 0.3808, 0.37, 0.3311, 0.1866, 0.3808, 0.3638, 0.3085, 0.37, 0.3311, 0.1753, 0.3491, 0.3582, 0.2866, 0.3638, 0.3085, 0.3638, 0.6902, 0.1753, 0.6497, 0.1866, 0.618, 0.3534, 0.7333, 0.1631, 0.6791, 0.1753, 0.6497, 0.1866, 0.618, 0.1959, 0.586, 0.3773, 0.6453, 0.1502, 0.2924, 0.1361, 0.2655, 0.3292, 0.1917, 0.3292, 0.8071, 0.1361, 0.7332, 0.1502, 0.7064, 0.3925, 0.6016, 0.3849, 0.623, 0.1959, 0.586, 0.3426, 0.227, 0.3482, 0.2457, 0.1631, 0.3196, 0.4042, 0.5605, 0.3989, 0.5808, 0.2022, 0.556, 0.3925, 0.3972, 0.2022, 0.4428, 0.1959, 0.4127, 0.2057, 0.5277, 0.2068, 0.4994, 0.4106, 0.5199, 0.4106, 0.4789, 0.2068, 0.4994, 0.2057, 0.4711, 0.4042, 0.4383, 0.2022, 0.4428, 0.3989, 0.418, 0.408, 0.4586, 0.2057, 0.4711, 0.4042, 0.4383, 0.3773, 0.3535, 0.1959, 0.4127, 0.1866, 0.3808, 0.1866, 0.3808, 0.1753, 0.3491, 0.3638, 0.3085, 0.3534, 0.2654, 0.3582, 0.2866, 0.1753, 0.3491, 0.347, 0.5383, 0.3471, 0.5616, 0.3384, 0.5614, 0.3384, 0.5388, 0.6727, 0.6884, 0.676, 0.7113, 0.6671, 0.7121, 0.6641, 0.6907, 0.347, 0.5154, 0.347, 0.5383, 0.3384, 0.5383, 0.3384, 0.5161, 0.6662, 0.6663, 0.6727, 0.6879, 0.6641, 0.6907, 0.6581, 0.6703, 0.3469, 0.4931, 0.347, 0.5154, 0.3384, 0.5154, 0.3384, 0.4941, 0.6565, 0.6463, 0.666, 0.6656, 0.6581, 0.6703, 0.6491, 0.6518, 0.3471, 0.5616, 0.347, 0.5849, 0.3384, 0.5845, 0.3384, 0.5618, 0.676, 0.7117, 0.676, 0.7348, 0.6672, 0.7338, 0.6671, 0.7121, 0.347, 0.244, 0.347, 0.2669, 0.3384, 0.2661, 0.3384, 0.244, 0.4776, 0.7019, 0.4809, 0.6796, 0.4895, 0.6823, 0.4864, 0.7034, 0.3468, 0.331, 0.3468, 0.3511, 0.3384, 0.3505, 0.3384, 0.331, 0.5126, 0.6237, 0.529, 0.6128, 0.5335, 0.6215, 0.5181, 0.6319, 0.3469, 0.3105, 0.3468, 0.331, 0.3384, 0.3302, 0.3384, 0.3105, 0.4985, 0.6388, 0.512, 0.6243, 0.5181, 0.6319, 0.5053, 0.6457, 0.3467, 0.3911, 0.3467, 0.4111, 0.3384, 0.4109, 0.3384, 0.3915, 0.5688, 0.6016, 0.5886, 0.6021, 0.5878, 0.612, 0.5692, 0.6114, 0.3468, 0.4513, 0.3469, 0.4718, 0.3384, 0.4718, 0.3384, 0.4521, 0.6275, 0.6161, 0.643, 0.6285, 0.6372, 0.6363, 0.6226, 0.6244, 0.347, 0.6079, 0.3469, 0.6301, 0.3384, 0.6291, 0.3384, 0.6079, 0.6726, 0.7584, 0.666, 0.7788, 0.6579, 0.7744, 0.6641, 0.7548, 0.3467, 0.7121, 0.3467, 0.7321, 0.3384, 0.7318, 0.3384, 0.7123, 0.605, 0.8322, 0.5855, 0.8355, 0.5845, 0.8257, 0.6028, 0.8225, 0.3467, 0.3711, 0.3467, 0.3911, 0.3384, 0.3908, 0.3384, 0.3714, 0.5486, 0.605, 0.5681, 0.6016, 0.5692, 0.6114, 0.5508, 0.6146, 0.347, 0.1973, 0.3471, 0.2206, 0.3384, 0.2205, 0.3384, 0.1978, 0.4809, 0.7487, 0.4776, 0.7259, 0.4865, 0.725, 0.4895, 0.7465, 0.347, 0.1744, 0.347, 0.1973, 0.3384, 0.1973, 0.3384, 0.1752, 0.4874, 0.7708, 0.481, 0.7492, 0.4895, 0.7465, 0.4956, 0.7669, 0.3467, 0.05017, 0.3467, 0.07017, 0.3384, 0.06996, 0.3384, 0.05051, 0.5848, 0.8356, 0.565, 0.835, 0.5658, 0.8251, 0.5845, 0.8257, 0.3468, 0.1103, 0.3469, 0.1309, 0.3384, 0.1309, 0.3384, 0.1111, 0.5261, 0.8211, 0.5106, 0.8087, 0.5164, 0.8009, 0.531, 0.8128, 0.3469, 0.4718, 0.3469, 0.4931, 0.3384, 0.4931, 0.3384, 0.4728, 0.6436, 0.6292, 0.6561, 0.6454, 0.6491, 0.6518, 0.6372, 0.6363, 0.3468, 0.4311, 0.3468, 0.4513, 0.3384, 0.4513, 0.3384, 0.4317, 0.6091, 0.607, 0.6269, 0.6155, 0.6226, 0.6244, 0.6059, 0.6163, 0.3467, 0.4111, 0.3468, 0.4311, 0.3384, 0.431, 0.3384, 0.4116, 0.5892, 0.6022, 0.6085, 0.6068, 0.6059, 0.6163, 0.5878, 0.612, 0.347, 0.5849, 0.347, 0.6079, 0.3384, 0.6071, 0.3384, 0.5849, 0.676, 0.7353, 0.6727, 0.7576, 0.6641, 0.7548, 0.6672, 0.7338, 0.3469, 0.6301, 0.3469, 0.6514, 0.3384, 0.6504, 0.3384, 0.6301, 0.6657, 0.7797, 0.6556, 0.7975, 0.6483, 0.7914, 0.6579, 0.7744, 0.3468, 0.6719, 0.3468, 0.6921, 0.3384, 0.6915, 0.3384, 0.6719, 0.641, 0.8134, 0.6246, 0.8244, 0.6201, 0.8157, 0.6355, 0.8053, 0.3468, 0.6921, 0.3467, 0.7121, 0.3384, 0.7117, 0.3384, 0.6922, 0.624, 0.8248, 0.6056, 0.832, 0.6028, 0.8225, 0.6201, 0.8157, 0.3469, 0.6514, 0.3468, 0.6719, 0.3384, 0.6711, 0.3384, 0.6514, 0.6551, 0.7984, 0.6416, 0.8128, 0.6355, 0.8053, 0.6483, 0.7914, 0.3471, 0.2206, 0.347, 0.244, 0.3384, 0.2435, 0.3384, 0.2208, 0.4776, 0.7255, 0.4776, 0.7024, 0.4864, 0.7034, 0.4865, 0.725, 0.347, 0.2669, 0.3469, 0.2891, 0.3384, 0.2882, 0.3384, 0.2669, 0.481, 0.6788, 0.4877, 0.6584, 0.4958, 0.6628, 0.4895, 0.6823, 0.3469, 0.2891, 0.3469, 0.3105, 0.3384, 0.3095, 0.3384, 0.2891, 0.488, 0.6574, 0.498, 0.6396, 0.5053, 0.6457, 0.4958, 0.6628, 0.3468, 0.3511, 0.3467, 0.3711, 0.3384, 0.3707, 0.3384, 0.3512, 0.5296, 0.6124, 0.548, 0.6052, 0.5508, 0.6146, 0.5335, 0.6215, 0.3469, 0.1522, 0.347, 0.1744, 0.3384, 0.1744, 0.3384, 0.1531, 0.4971, 0.7909, 0.4876, 0.7716, 0.4956, 0.7669, 0.5045, 0.7853, 0.3469, 0.1309, 0.3469, 0.1522, 0.3384, 0.1522, 0.3384, 0.1318, 0.51, 0.8079, 0.4975, 0.7917, 0.5045, 0.7853, 0.5164, 0.8009, 0.3468, 0.09017, 0.3468, 0.1103, 0.3384, 0.1103, 0.3384, 0.09079, 0.5445, 0.8301, 0.5267, 0.8216, 0.531, 0.8128, 0.5478, 0.8208, 0.3467, 0.07017, 0.3468, 0.09017, 0.3384, 0.09007, 0.3384, 0.07062, 0.5644, 0.8349, 0.5452, 0.8304, 0.5478, 0.8208, 0.5658, 0.8251, 0.5768, 0.7186, 0.6641, 0.6907, 0.6671, 0.7121])
me_attire_hat_hattoptall.materials.append(None)
me_attire_hat_hattoptall.update()

# ---- objects
ob_attire_hat_hattoptall = bpy.data.objects.new('Attire_Hat_HatTopTall', me_attire_hat_hattoptall)

# ---- transforms, parenting, visibility, modifiers, constraints
ob_attire_hat_hattoptall.location = (0.0, 0.0, 0.0)

# ---- collection membership
scene.collection.objects.link(ob_attire_hat_hattoptall)

# ---- scene / render settings (as saved in the file)
scene.frame_start = 1; scene.frame_end = 250; scene.frame_set(1)
scene.render.engine = 'BLENDER_EEVEE_NEXT'
scene.eevee.ray_tracing_options.trace_max_roughness = 0.0
bpy.context.view_layer.update()

# ---- added for rendering (the .blend has no active camera and no usable light): camera, sun
cam_auto = bpy.data.cameras.new('AutoCamera')
cam_auto.lens = 50.0
cam_auto.sensor_width = 36.0
cam_auto.clip_end = 1000.0
ob_auto_camera = bpy.data.objects.new('AutoCamera', cam_auto)
scene.collection.objects.link(ob_auto_camera)
ob_auto_camera.location = (0.395421, -0.474504, 0.424488)
ob_auto_camera.rotation_euler = (1.09748, -7.21219e-08, 0.694738)
scene.camera = ob_auto_camera
light_auto_sun = bpy.data.lights.new('AutoSun', 'SUN')
light_auto_sun.energy = 3.0
light_auto_sun.angle = 0.0523599
ob_auto_sun = bpy.data.objects.new('AutoSun', light_auto_sun)
scene.collection.objects.link(ob_auto_sun)
ob_auto_sun.rotation_euler = (0.872665, 0.174533, 0.523599)
bpy.context.view_layer.update()
